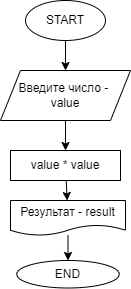

The diagram above was exported from draw.io. Its source (the exported page's mxGraphModel, read from the mxfile embedded in the PNG):
<mxGraphModel dx="1158" dy="443" grid="1" gridSize="10" guides="1" tooltips="1" connect="1" arrows="1" fold="1" page="1" pageScale="1" pageWidth="827" pageHeight="1169" math="0" shadow="0">
  <root>
    <mxCell id="0" />
    <mxCell id="1" parent="0" />
    <mxCell id="4" value="" style="edgeStyle=none;html=1;" edge="1" parent="1" source="2" target="3">
      <mxGeometry relative="1" as="geometry" />
    </mxCell>
    <mxCell id="2" value="START" style="ellipse;whiteSpace=wrap;html=1;" vertex="1" parent="1">
      <mxGeometry x="40" y="40" width="80" height="40" as="geometry" />
    </mxCell>
    <mxCell id="6" value="" style="edgeStyle=none;html=1;" edge="1" parent="1" source="3" target="5">
      <mxGeometry relative="1" as="geometry" />
    </mxCell>
    <mxCell id="3" value="Введите число - &lt;br&gt;value" style="shape=parallelogram;perimeter=parallelogramPerimeter;whiteSpace=wrap;html=1;fixedSize=1;" vertex="1" parent="1">
      <mxGeometry x="15" y="110" width="130" height="50" as="geometry" />
    </mxCell>
    <mxCell id="8" value="" style="edgeStyle=none;html=1;" edge="1" parent="1" source="5" target="7">
      <mxGeometry relative="1" as="geometry" />
    </mxCell>
    <mxCell id="5" value="value * value" style="whiteSpace=wrap;html=1;" vertex="1" parent="1">
      <mxGeometry x="25" y="190" width="110" height="30" as="geometry" />
    </mxCell>
    <mxCell id="10" value="" style="edgeStyle=none;html=1;" edge="1" parent="1" source="7" target="9">
      <mxGeometry relative="1" as="geometry" />
    </mxCell>
    <mxCell id="7" value="Результат - result" style="shape=document;whiteSpace=wrap;html=1;boundedLbl=1;" vertex="1" parent="1">
      <mxGeometry x="25" y="240" width="115" height="35" as="geometry" />
    </mxCell>
    <mxCell id="9" value="END" style="ellipse;whiteSpace=wrap;html=1;" vertex="1" parent="1">
      <mxGeometry x="31.25" y="300" width="102.5" height="27.5" as="geometry" />
    </mxCell>
  </root>
</mxGraphModel>